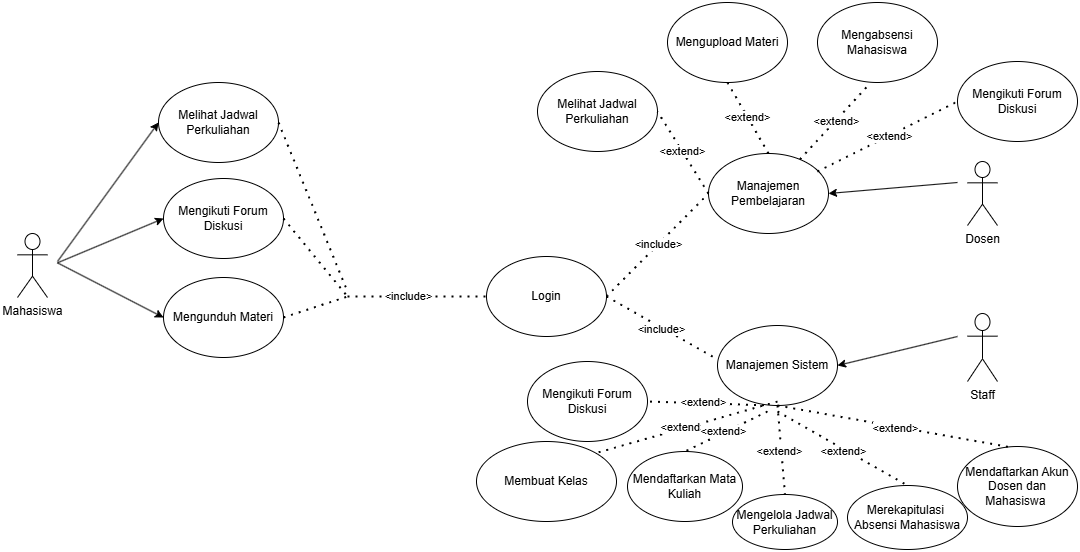

The diagram above was exported from draw.io. Its source (the exported page's mxGraphModel, read from the mxfile embedded in the PNG):
<mxGraphModel dx="2079" dy="530" grid="1" gridSize="10" guides="1" tooltips="1" connect="1" arrows="1" fold="1" page="1" pageScale="1" pageWidth="850" pageHeight="1100" math="0" shadow="0">
  <root>
    <mxCell id="0" />
    <mxCell id="1" parent="0" />
    <mxCell id="hfjLLYuZTbZJ3jcGOqdO-2" value="Mahasiswa" style="shape=umlActor;verticalLabelPosition=bottom;verticalAlign=top;html=1;outlineConnect=0;" parent="1" vertex="1">
      <mxGeometry x="-10" y="262" width="30" height="64" as="geometry" />
    </mxCell>
    <mxCell id="hfjLLYuZTbZJ3jcGOqdO-3" value="Mengikuti Forum Diskusi" style="ellipse;whiteSpace=wrap;html=1;" parent="1" vertex="1">
      <mxGeometry x="136" y="207" width="120" height="80" as="geometry" />
    </mxCell>
    <mxCell id="hfjLLYuZTbZJ3jcGOqdO-5" value="Mengunduh Materi" style="ellipse;whiteSpace=wrap;html=1;" parent="1" vertex="1">
      <mxGeometry x="136" y="306" width="120" height="80" as="geometry" />
    </mxCell>
    <mxCell id="hfjLLYuZTbZJ3jcGOqdO-7" value="Login" style="ellipse;whiteSpace=wrap;html=1;" parent="1" vertex="1">
      <mxGeometry x="459" y="285" width="120" height="80" as="geometry" />
    </mxCell>
    <mxCell id="hfjLLYuZTbZJ3jcGOqdO-8" value="Manajemen Pembelajaran" style="ellipse;whiteSpace=wrap;html=1;" parent="1" vertex="1">
      <mxGeometry x="681" y="182" width="120" height="80" as="geometry" />
    </mxCell>
    <mxCell id="hfjLLYuZTbZJ3jcGOqdO-9" value="Manajemen Sistem" style="ellipse;whiteSpace=wrap;html=1;" parent="1" vertex="1">
      <mxGeometry x="690" y="354" width="120" height="80" as="geometry" />
    </mxCell>
    <mxCell id="hfjLLYuZTbZJ3jcGOqdO-13" value="Mengupload Materi" style="ellipse;whiteSpace=wrap;html=1;" parent="1" vertex="1">
      <mxGeometry x="640" y="31" width="120" height="80" as="geometry" />
    </mxCell>
    <mxCell id="hfjLLYuZTbZJ3jcGOqdO-15" value="Mengabsensi Mahasiswa" style="ellipse;whiteSpace=wrap;html=1;" parent="1" vertex="1">
      <mxGeometry x="790" y="31" width="120" height="80" as="geometry" />
    </mxCell>
    <mxCell id="hfjLLYuZTbZJ3jcGOqdO-18" value="" style="endArrow=classic;html=1;rounded=0;entryX=0;entryY=0.5;entryDx=0;entryDy=0;exitX=1;exitY=0.3333333333333333;exitDx=0;exitDy=0;exitPerimeter=0;" parent="1" target="hfjLLYuZTbZJ3jcGOqdO-3" edge="1">
      <mxGeometry width="50" height="50" relative="1" as="geometry">
        <mxPoint x="30" y="291.33333333333326" as="sourcePoint" />
        <mxPoint x="205" y="214" as="targetPoint" />
      </mxGeometry>
    </mxCell>
    <mxCell id="hfjLLYuZTbZJ3jcGOqdO-20" value="" style="endArrow=classic;html=1;rounded=0;entryX=0;entryY=0.5;entryDx=0;entryDy=0;exitX=1;exitY=0.3333333333333333;exitDx=0;exitDy=0;exitPerimeter=0;" parent="1" target="hfjLLYuZTbZJ3jcGOqdO-5" edge="1">
      <mxGeometry width="50" height="50" relative="1" as="geometry">
        <mxPoint x="30" y="291.33333333333326" as="sourcePoint" />
        <mxPoint x="144" y="147" as="targetPoint" />
      </mxGeometry>
    </mxCell>
    <mxCell id="hfjLLYuZTbZJ3jcGOqdO-22" value="" style="endArrow=none;dashed=1;html=1;dashPattern=1 3;strokeWidth=2;rounded=0;exitX=1;exitY=0.5;exitDx=0;exitDy=0;entryX=0;entryY=0.5;entryDx=0;entryDy=0;" parent="1" source="hfjLLYuZTbZJ3jcGOqdO-3" edge="1">
      <mxGeometry width="50" height="50" relative="1" as="geometry">
        <mxPoint x="430" y="256" as="sourcePoint" />
        <mxPoint x="320" y="325" as="targetPoint" />
      </mxGeometry>
    </mxCell>
    <mxCell id="hfjLLYuZTbZJ3jcGOqdO-24" value="" style="endArrow=none;dashed=1;html=1;dashPattern=1 3;strokeWidth=2;rounded=0;exitX=1;exitY=0.5;exitDx=0;exitDy=0;entryX=0;entryY=0.5;entryDx=0;entryDy=0;" parent="1" source="hfjLLYuZTbZJ3jcGOqdO-5" edge="1">
      <mxGeometry width="50" height="50" relative="1" as="geometry">
        <mxPoint x="349" y="143" as="sourcePoint" />
        <mxPoint x="320" y="325" as="targetPoint" />
      </mxGeometry>
    </mxCell>
    <mxCell id="hfjLLYuZTbZJ3jcGOqdO-31" value="" style="endArrow=none;dashed=1;html=1;dashPattern=1 3;strokeWidth=2;rounded=0;exitX=1;exitY=0.5;exitDx=0;exitDy=0;entryX=0;entryY=0.5;entryDx=0;entryDy=0;" parent="1" source="hfjLLYuZTbZJ3jcGOqdO-7" target="hfjLLYuZTbZJ3jcGOqdO-8" edge="1">
      <mxGeometry width="50" height="50" relative="1" as="geometry">
        <mxPoint x="437" y="100" as="sourcePoint" />
        <mxPoint x="637" y="302" as="targetPoint" />
      </mxGeometry>
    </mxCell>
    <mxCell id="hfjLLYuZTbZJ3jcGOqdO-32" value="&amp;lt;include&amp;gt;" style="edgeLabel;html=1;align=center;verticalAlign=middle;resizable=0;points=[];" parent="hfjLLYuZTbZJ3jcGOqdO-31" vertex="1" connectable="0">
      <mxGeometry x="0.0309" y="-1" relative="1" as="geometry">
        <mxPoint x="-1" as="offset" />
      </mxGeometry>
    </mxCell>
    <mxCell id="hfjLLYuZTbZJ3jcGOqdO-33" value="" style="endArrow=none;dashed=1;html=1;dashPattern=1 3;strokeWidth=2;rounded=0;exitX=1;exitY=0.5;exitDx=0;exitDy=0;entryX=-0.018;entryY=0.408;entryDx=0;entryDy=0;entryPerimeter=0;" parent="1" source="hfjLLYuZTbZJ3jcGOqdO-7" target="hfjLLYuZTbZJ3jcGOqdO-9" edge="1">
      <mxGeometry width="50" height="50" relative="1" as="geometry">
        <mxPoint x="589" y="335" as="sourcePoint" />
        <mxPoint x="691" y="232" as="targetPoint" />
      </mxGeometry>
    </mxCell>
    <mxCell id="hfjLLYuZTbZJ3jcGOqdO-34" value="&amp;lt;include&amp;gt;" style="edgeLabel;html=1;align=center;verticalAlign=middle;resizable=0;points=[];" parent="hfjLLYuZTbZJ3jcGOqdO-33" vertex="1" connectable="0">
      <mxGeometry x="0.0309" y="-1" relative="1" as="geometry">
        <mxPoint x="-1" as="offset" />
      </mxGeometry>
    </mxCell>
    <mxCell id="hfjLLYuZTbZJ3jcGOqdO-35" value="" style="endArrow=none;dashed=1;html=1;dashPattern=1 3;strokeWidth=2;rounded=0;exitX=0.5;exitY=0;exitDx=0;exitDy=0;entryX=0.5;entryY=1;entryDx=0;entryDy=0;" parent="1" source="hfjLLYuZTbZJ3jcGOqdO-8" target="hfjLLYuZTbZJ3jcGOqdO-13" edge="1">
      <mxGeometry width="50" height="50" relative="1" as="geometry">
        <mxPoint x="589" y="335" as="sourcePoint" />
        <mxPoint x="691" y="232" as="targetPoint" />
      </mxGeometry>
    </mxCell>
    <mxCell id="hfjLLYuZTbZJ3jcGOqdO-36" value="&amp;lt;extend&amp;gt;" style="edgeLabel;html=1;align=center;verticalAlign=middle;resizable=0;points=[];" parent="hfjLLYuZTbZJ3jcGOqdO-35" vertex="1" connectable="0">
      <mxGeometry x="0.0309" y="-1" relative="1" as="geometry">
        <mxPoint x="-1" as="offset" />
      </mxGeometry>
    </mxCell>
    <mxCell id="hfjLLYuZTbZJ3jcGOqdO-40" value="" style="endArrow=none;dashed=1;html=1;dashPattern=1 3;strokeWidth=2;rounded=0;entryX=0.437;entryY=1.013;entryDx=0;entryDy=0;entryPerimeter=0;" parent="1" source="hfjLLYuZTbZJ3jcGOqdO-8" target="hfjLLYuZTbZJ3jcGOqdO-15" edge="1">
      <mxGeometry width="50" height="50" relative="1" as="geometry">
        <mxPoint x="751" y="192" as="sourcePoint" />
        <mxPoint x="674" y="90" as="targetPoint" />
      </mxGeometry>
    </mxCell>
    <mxCell id="hfjLLYuZTbZJ3jcGOqdO-41" value="&amp;lt;extend&amp;gt;" style="edgeLabel;html=1;align=center;verticalAlign=middle;resizable=0;points=[];" parent="hfjLLYuZTbZJ3jcGOqdO-40" vertex="1" connectable="0">
      <mxGeometry x="0.0309" y="-1" relative="1" as="geometry">
        <mxPoint x="-1" as="offset" />
      </mxGeometry>
    </mxCell>
    <mxCell id="hfjLLYuZTbZJ3jcGOqdO-51" value="Dosen" style="shape=umlActor;verticalLabelPosition=bottom;verticalAlign=top;html=1;outlineConnect=0;" parent="1" vertex="1">
      <mxGeometry x="940" y="190" width="30" height="64" as="geometry" />
    </mxCell>
    <mxCell id="hfjLLYuZTbZJ3jcGOqdO-53" value="Staff" style="shape=umlActor;verticalLabelPosition=bottom;verticalAlign=top;html=1;outlineConnect=0;" parent="1" vertex="1">
      <mxGeometry x="940" y="342" width="30" height="68" as="geometry" />
    </mxCell>
    <mxCell id="hfjLLYuZTbZJ3jcGOqdO-54" value="" style="endArrow=classic;html=1;rounded=0;entryX=1;entryY=0.5;entryDx=0;entryDy=0;" parent="1" target="hfjLLYuZTbZJ3jcGOqdO-8" edge="1">
      <mxGeometry width="50" height="50" relative="1" as="geometry">
        <mxPoint x="930" y="211" as="sourcePoint" />
        <mxPoint x="1000" y="290" as="targetPoint" />
      </mxGeometry>
    </mxCell>
    <mxCell id="hfjLLYuZTbZJ3jcGOqdO-56" value="" style="endArrow=classic;html=1;rounded=0;entryX=1;entryY=0.5;entryDx=0;entryDy=0;" parent="1" target="hfjLLYuZTbZJ3jcGOqdO-9" edge="1">
      <mxGeometry width="50" height="50" relative="1" as="geometry">
        <mxPoint x="930" y="365" as="sourcePoint" />
        <mxPoint x="801" y="270.5" as="targetPoint" />
      </mxGeometry>
    </mxCell>
    <mxCell id="8BKFtnUK6HcSauaGpgPp-6" value="Mengikuti Forum Diskusi" style="ellipse;whiteSpace=wrap;html=1;" parent="1" vertex="1">
      <mxGeometry x="930" y="90" width="120" height="80" as="geometry" />
    </mxCell>
    <mxCell id="8BKFtnUK6HcSauaGpgPp-7" value="" style="endArrow=none;dashed=1;html=1;dashPattern=1 3;strokeWidth=2;rounded=0;entryX=0;entryY=0.5;entryDx=0;entryDy=0;exitX=0.908;exitY=0.225;exitDx=0;exitDy=0;exitPerimeter=0;" parent="1" source="hfjLLYuZTbZJ3jcGOqdO-8" target="8BKFtnUK6HcSauaGpgPp-6" edge="1">
      <mxGeometry width="50" height="50" relative="1" as="geometry">
        <mxPoint x="767" y="197" as="sourcePoint" />
        <mxPoint x="948" y="124" as="targetPoint" />
      </mxGeometry>
    </mxCell>
    <mxCell id="8BKFtnUK6HcSauaGpgPp-8" value="&amp;lt;extend&amp;gt;" style="edgeLabel;html=1;align=center;verticalAlign=middle;resizable=0;points=[];" parent="8BKFtnUK6HcSauaGpgPp-7" vertex="1" connectable="0">
      <mxGeometry x="0.0309" y="-1" relative="1" as="geometry">
        <mxPoint x="-1" as="offset" />
      </mxGeometry>
    </mxCell>
    <mxCell id="8BKFtnUK6HcSauaGpgPp-9" value="Mengikuti Forum Diskusi" style="ellipse;whiteSpace=wrap;html=1;" parent="1" vertex="1">
      <mxGeometry x="500" y="390" width="120" height="80" as="geometry" />
    </mxCell>
    <mxCell id="8BKFtnUK6HcSauaGpgPp-10" value="" style="endArrow=none;dashed=1;html=1;dashPattern=1 3;strokeWidth=2;rounded=0;entryX=1;entryY=0.5;entryDx=0;entryDy=0;exitX=0.387;exitY=0.997;exitDx=0;exitDy=0;exitPerimeter=0;" parent="1" source="hfjLLYuZTbZJ3jcGOqdO-9" target="8BKFtnUK6HcSauaGpgPp-9" edge="1">
      <mxGeometry width="50" height="50" relative="1" as="geometry">
        <mxPoint x="760" y="444" as="sourcePoint" />
        <mxPoint x="620" y="490" as="targetPoint" />
      </mxGeometry>
    </mxCell>
    <mxCell id="8BKFtnUK6HcSauaGpgPp-11" value="&amp;lt;extend&amp;gt;" style="edgeLabel;html=1;align=center;verticalAlign=middle;resizable=0;points=[];" parent="8BKFtnUK6HcSauaGpgPp-10" vertex="1" connectable="0">
      <mxGeometry x="0.0309" y="-1" relative="1" as="geometry">
        <mxPoint x="-1" as="offset" />
      </mxGeometry>
    </mxCell>
    <mxCell id="vQk0LZEOxk0wMXsObVX--6" value="" style="endArrow=none;dashed=1;html=1;dashPattern=1 3;strokeWidth=2;rounded=0;entryX=0;entryY=0.5;entryDx=0;entryDy=0;" parent="1" target="hfjLLYuZTbZJ3jcGOqdO-7" edge="1">
      <mxGeometry width="50" height="50" relative="1" as="geometry">
        <mxPoint x="320" y="325" as="sourcePoint" />
        <mxPoint x="420" y="319" as="targetPoint" />
      </mxGeometry>
    </mxCell>
    <mxCell id="vQk0LZEOxk0wMXsObVX--7" value="&amp;lt;include&amp;gt;" style="edgeLabel;html=1;align=center;verticalAlign=middle;resizable=0;points=[];" parent="vQk0LZEOxk0wMXsObVX--6" vertex="1" connectable="0">
      <mxGeometry x="-0.1236" relative="1" as="geometry">
        <mxPoint as="offset" />
      </mxGeometry>
    </mxCell>
    <mxCell id="vQk0LZEOxk0wMXsObVX--11" value="Mengelola Jadwal Perkuliahan" style="ellipse;whiteSpace=wrap;html=1;" parent="1" vertex="1">
      <mxGeometry x="705" y="523" width="105" height="55" as="geometry" />
    </mxCell>
    <mxCell id="vQk0LZEOxk0wMXsObVX--12" value="" style="endArrow=none;dashed=1;html=1;dashPattern=1 3;strokeWidth=2;rounded=0;exitX=0.5;exitY=1;exitDx=0;exitDy=0;entryX=0.5;entryY=0;entryDx=0;entryDy=0;" parent="1" source="hfjLLYuZTbZJ3jcGOqdO-9" target="vQk0LZEOxk0wMXsObVX--11" edge="1">
      <mxGeometry width="50" height="50" relative="1" as="geometry">
        <mxPoint x="770" y="444" as="sourcePoint" />
        <mxPoint x="750" y="480" as="targetPoint" />
      </mxGeometry>
    </mxCell>
    <mxCell id="vQk0LZEOxk0wMXsObVX--13" value="&amp;lt;extend&amp;gt;" style="edgeLabel;html=1;align=center;verticalAlign=middle;resizable=0;points=[];" parent="vQk0LZEOxk0wMXsObVX--12" vertex="1" connectable="0">
      <mxGeometry x="0.0309" y="-1" relative="1" as="geometry">
        <mxPoint x="-1" as="offset" />
      </mxGeometry>
    </mxCell>
    <mxCell id="upAzB80WzAcQ4Hhq9Npq-3" value="Melihat Jadwal Perkuliahan" style="ellipse;whiteSpace=wrap;html=1;" parent="1" vertex="1">
      <mxGeometry x="131" y="111" width="120" height="80" as="geometry" />
    </mxCell>
    <mxCell id="upAzB80WzAcQ4Hhq9Npq-4" value="" style="endArrow=classic;html=1;rounded=0;entryX=0;entryY=0.5;entryDx=0;entryDy=0;" parent="1" target="upAzB80WzAcQ4Hhq9Npq-3" edge="1">
      <mxGeometry width="50" height="50" relative="1" as="geometry">
        <mxPoint x="30" y="290" as="sourcePoint" />
        <mxPoint x="131" y="240" as="targetPoint" />
      </mxGeometry>
    </mxCell>
    <mxCell id="upAzB80WzAcQ4Hhq9Npq-5" value="" style="endArrow=none;dashed=1;html=1;dashPattern=1 3;strokeWidth=2;rounded=0;exitX=1;exitY=0.5;exitDx=0;exitDy=0;" parent="1" source="upAzB80WzAcQ4Hhq9Npq-3" edge="1">
      <mxGeometry width="50" height="50" relative="1" as="geometry">
        <mxPoint x="290" y="170" as="sourcePoint" />
        <mxPoint x="320" y="320" as="targetPoint" />
      </mxGeometry>
    </mxCell>
    <mxCell id="upAzB80WzAcQ4Hhq9Npq-6" value="Melihat Jadwal Perkuliahan" style="ellipse;whiteSpace=wrap;html=1;" parent="1" vertex="1">
      <mxGeometry x="510" y="100" width="120" height="80" as="geometry" />
    </mxCell>
    <mxCell id="upAzB80WzAcQ4Hhq9Npq-7" value="" style="endArrow=none;dashed=1;html=1;dashPattern=1 3;strokeWidth=2;rounded=0;exitX=0;exitY=0.5;exitDx=0;exitDy=0;entryX=1;entryY=0.5;entryDx=0;entryDy=0;" parent="1" source="hfjLLYuZTbZJ3jcGOqdO-8" target="upAzB80WzAcQ4Hhq9Npq-6" edge="1">
      <mxGeometry width="50" height="50" relative="1" as="geometry">
        <mxPoint x="751" y="192" as="sourcePoint" />
        <mxPoint x="580" y="130" as="targetPoint" />
      </mxGeometry>
    </mxCell>
    <mxCell id="upAzB80WzAcQ4Hhq9Npq-8" value="&amp;lt;extend&amp;gt;" style="edgeLabel;html=1;align=center;verticalAlign=middle;resizable=0;points=[];" parent="upAzB80WzAcQ4Hhq9Npq-7" vertex="1" connectable="0">
      <mxGeometry x="0.0309" y="-1" relative="1" as="geometry">
        <mxPoint x="-1" as="offset" />
      </mxGeometry>
    </mxCell>
    <mxCell id="upAzB80WzAcQ4Hhq9Npq-9" value="Mendaftarkan Akun Dosen dan Mahasiswa&amp;nbsp;" style="ellipse;whiteSpace=wrap;html=1;" parent="1" vertex="1">
      <mxGeometry x="930" y="475" width="120" height="80" as="geometry" />
    </mxCell>
    <mxCell id="upAzB80WzAcQ4Hhq9Npq-11" value="" style="endArrow=none;dashed=1;html=1;dashPattern=1 3;strokeWidth=2;rounded=0;entryX=0.425;entryY=0.005;entryDx=0;entryDy=0;entryPerimeter=0;exitX=0.5;exitY=1;exitDx=0;exitDy=0;" parent="1" source="hfjLLYuZTbZJ3jcGOqdO-9" target="upAzB80WzAcQ4Hhq9Npq-9" edge="1">
      <mxGeometry width="50" height="50" relative="1" as="geometry">
        <mxPoint x="760" y="450" as="sourcePoint" />
        <mxPoint x="760" y="490" as="targetPoint" />
      </mxGeometry>
    </mxCell>
    <mxCell id="upAzB80WzAcQ4Hhq9Npq-12" value="&amp;lt;extend&amp;gt;" style="edgeLabel;html=1;align=center;verticalAlign=middle;resizable=0;points=[];" parent="upAzB80WzAcQ4Hhq9Npq-11" vertex="1" connectable="0">
      <mxGeometry x="0.0309" y="-1" relative="1" as="geometry">
        <mxPoint x="-1" as="offset" />
      </mxGeometry>
    </mxCell>
    <mxCell id="upAzB80WzAcQ4Hhq9Npq-13" value="Membuat Kelas" style="ellipse;whiteSpace=wrap;html=1;" parent="1" vertex="1">
      <mxGeometry x="449" y="470" width="140" height="80" as="geometry" />
    </mxCell>
    <mxCell id="upAzB80WzAcQ4Hhq9Npq-14" value="" style="endArrow=none;dashed=1;html=1;dashPattern=1 3;strokeWidth=2;rounded=0;entryX=1;entryY=0;entryDx=0;entryDy=0;" parent="1" target="upAzB80WzAcQ4Hhq9Npq-13" edge="1">
      <mxGeometry width="50" height="50" relative="1" as="geometry">
        <mxPoint x="750" y="430" as="sourcePoint" />
        <mxPoint x="630" y="440" as="targetPoint" />
      </mxGeometry>
    </mxCell>
    <mxCell id="upAzB80WzAcQ4Hhq9Npq-15" value="&amp;lt;extend&amp;gt;" style="edgeLabel;html=1;align=center;verticalAlign=middle;resizable=0;points=[];" parent="upAzB80WzAcQ4Hhq9Npq-14" vertex="1" connectable="0">
      <mxGeometry x="0.0309" y="-1" relative="1" as="geometry">
        <mxPoint x="-1" as="offset" />
      </mxGeometry>
    </mxCell>
    <mxCell id="h-0j4ONEeoYK2gEBijtt-1" value="Mendaftarkan Mata Kuliah" style="ellipse;whiteSpace=wrap;html=1;" parent="1" vertex="1">
      <mxGeometry x="600" y="480" width="115" height="70" as="geometry" />
    </mxCell>
    <mxCell id="h-0j4ONEeoYK2gEBijtt-2" value="" style="endArrow=none;dashed=1;html=1;dashPattern=1 3;strokeWidth=2;rounded=0;entryX=0.5;entryY=0;entryDx=0;entryDy=0;" parent="1" target="h-0j4ONEeoYK2gEBijtt-1" edge="1">
      <mxGeometry width="50" height="50" relative="1" as="geometry">
        <mxPoint x="740" y="440" as="sourcePoint" />
        <mxPoint x="635" y="480" as="targetPoint" />
      </mxGeometry>
    </mxCell>
    <mxCell id="h-0j4ONEeoYK2gEBijtt-3" value="&amp;lt;extend&amp;gt;" style="edgeLabel;html=1;align=center;verticalAlign=middle;resizable=0;points=[];" parent="h-0j4ONEeoYK2gEBijtt-2" vertex="1" connectable="0">
      <mxGeometry x="0.0309" y="-1" relative="1" as="geometry">
        <mxPoint x="-1" as="offset" />
      </mxGeometry>
    </mxCell>
    <mxCell id="A7jhBj76djXUlqNZTjWx-1" value="Merekapitulasi&amp;nbsp; Absensi Mahasiswa" style="ellipse;whiteSpace=wrap;html=1;" parent="1" vertex="1">
      <mxGeometry x="820" y="514" width="120" height="64" as="geometry" />
    </mxCell>
    <mxCell id="A7jhBj76djXUlqNZTjWx-2" value="" style="endArrow=none;dashed=1;html=1;dashPattern=1 3;strokeWidth=2;rounded=0;entryX=0.5;entryY=0;entryDx=0;entryDy=0;" parent="1" target="A7jhBj76djXUlqNZTjWx-1" edge="1">
      <mxGeometry width="50" height="50" relative="1" as="geometry">
        <mxPoint x="750" y="440" as="sourcePoint" />
        <mxPoint x="982" y="508" as="targetPoint" />
      </mxGeometry>
    </mxCell>
    <mxCell id="A7jhBj76djXUlqNZTjWx-3" value="&amp;lt;extend&amp;gt;" style="edgeLabel;html=1;align=center;verticalAlign=middle;resizable=0;points=[];" parent="A7jhBj76djXUlqNZTjWx-2" vertex="1" connectable="0">
      <mxGeometry x="0.0309" y="-1" relative="1" as="geometry">
        <mxPoint x="-1" as="offset" />
      </mxGeometry>
    </mxCell>
  </root>
</mxGraphModel>